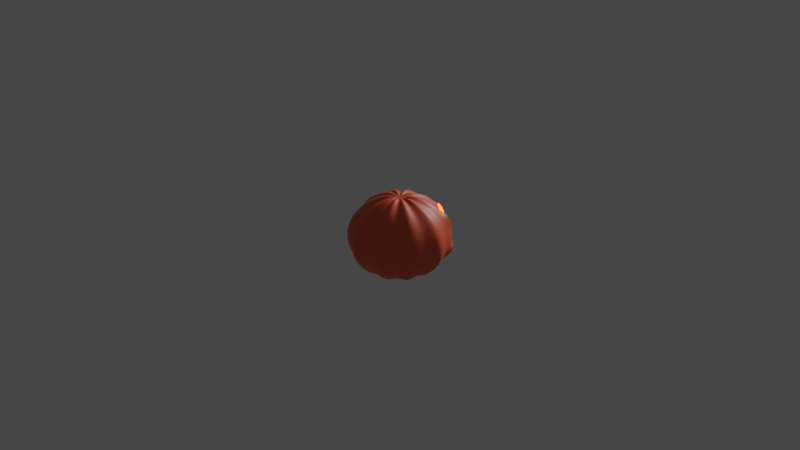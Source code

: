 # Source: CN335_clip4.blend  (saved by Blender 2.91.10; exported with 4.5.12 LTS)
import bpy
from mathutils import Matrix  # noqa: F401  (used for matrix-valued properties, if any)

bpy.ops.wm.read_factory_settings(use_empty=True)
scene = bpy.context.scene
scene.name = 'Scene'

# ---- collections
col_collection = bpy.data.collections.new('Collection'); scene.collection.children.link(col_collection)

# ---- materials (node trees are filled in below, after node groups)
mat_material_001 = bpy.data.materials.new('Material.001')
mat_material_001.use_transparent_shadow = False

# ---- material node trees
mat_material_001.use_nodes = True; mat_material_001.node_tree.nodes.clear()
_N = mat_material_001.node_tree.nodes; _L = mat_material_001.node_tree.links
n0 = _N.new('ShaderNodeBsdfPrincipled'); n0.name = 'Principled BSDF'; n0.location = (10, 300)
n0.distribution = 'GGX'
n0.subsurface_method = 'BURLEY'
n0.inputs[0].default_value = (0.8, 0.1191, 0.04508, 1.0)
n0.inputs[3].default_value = 1.45
n0.inputs[27].default_value = (0.0, 0.0, 0.0, 1.0)
n0.inputs[28].default_value = 1.0
n1 = _N.new('ShaderNodeOutputMaterial'); n1.name = 'Material Output'; n1.location = (300, 300)
_L.new(n0.outputs[0], n1.inputs[0])
n1.is_active_output = True

# ---- world
world_world = bpy.data.worlds.new('World'); scene.world = world_world
world_world.use_nodes = True; world_world.node_tree.nodes.clear()
_N = world_world.node_tree.nodes; _L = world_world.node_tree.links
n0 = _N.new('ShaderNodeOutputWorld'); n0.name = 'World Output'; n0.location = (300, 300)
n1 = _N.new('ShaderNodeBackground'); n1.name = 'Background'; n1.location = (10, 300)
n1.inputs[0].default_value = (0.05088, 0.05088, 0.05088, 1.0)
_L.new(n1.outputs[0], n0.inputs[0])
n0.is_active_output = True
world_world.color = (0.05088, 0.05088, 0.05088)
world_world.use_sun_shadow = False
world_world.sun_shadow_jitter_overblur = 0.0

# ---- lights
light_point = bpy.data.lights.new('Point', 'POINT')
light_point.color = (1.0, 0.2219, 0.03984)
light_point.transmission_factor = 0.0
light_point.energy = 125.0
light_point.shadow_soft_size = 0.25
light_point.shadow_maximum_resolution = 0.006
light_point.use_absolute_resolution = True
light_area = bpy.data.lights.new('Area', 'AREA')
light_area.color = (1.0, 0.9305, 0.9989)
light_area.transmission_factor = 0.0
light_area.energy = 125.7
light_area.shadow_soft_size = 1.0
light_area.shadow_maximum_resolution = 0.006
light_area.use_absolute_resolution = True
light_area.size = 1.0
light_area.size_y = 1.0

# ---- meshes
me_sphere = bpy.data.meshes.new('Sphere')
me_sphere.from_pydata([(-4.907e-09, 0.1713, 0.861), (-4.907e-09, 0.3359, 0.811), (-4.907e-09, 0.4877, 0.7299), (-4.907e-09, 0.811, 0.3359), (-4.907e-09, 0.861, 0.1713), (-4.907e-09, 0.861, -0.1713), (-4.907e-09, 0.4877, -0.7299), (-4.907e-09, 0.1713, -0.861), (-4.907e-09, -3.318e-07, -0.8778), (0.06029, 0.1855, 0.9808), (0.1183, 0.364, 0.9239), (0.1717, 0.5284, 0.8315), (0.2185, 0.6725, 0.7071), (0.2569, 0.7908, 0.5556), (0.2855, 0.8787, 0.3827), (0.3031, 0.9328, 0.1951), (0.309, 0.9511, 7.55e-08), (0.3031, 0.9328, -0.1951), (0.2569, 0.7908, -0.5556), (0.2185, 0.6725, -0.7071), (0.1717, 0.5284, -0.8315), (0.1183, 0.364, -0.9239), (0.06029, 0.1855, -0.9808), (0.1007, 0.1386, 0.861), (0.1975, 0.2718, 0.811), (0.2867, 0.3946, 0.7299), (0.3649, 0.5022, 0.6207), (0.429, 0.5905, 0.4877), (0.5061, 0.6965, 0.1713), (0.516, 0.7102, 5.171e-08), (0.5061, 0.6965, -0.1713), (0.429, 0.5905, -0.4877), (0.3649, 0.5022, -0.6207), (0.2867, 0.3946, -0.7299), (0.1975, 0.2718, -0.811), (0.1007, 0.1386, -0.861), (0.1578, 0.1147, 0.9808), (0.3096, 0.2249, 0.9239), (0.4495, 0.3266, 0.8315), (0.5721, 0.4156, 0.7071), (0.6727, 0.4887, 0.5556), (0.7474, 0.543, 0.3827), (0.7935, 0.5765, 0.1951), (0.809, 0.5878, 7.55e-08), (0.7935, 0.5765, -0.1951), (0.7474, 0.543, -0.3827), (0.6727, 0.4887, -0.5556), (0.5721, 0.4156, -0.7071), (0.4495, 0.3266, -0.8315), (0.3096, 0.2249, -0.9239), (0.1578, 0.1147, -0.9808), (0.1629, 0.05292, 0.861), (0.3195, 0.1038, 0.811), (0.4638, 0.1507, 0.7299), (0.5903, 0.1918, 0.6207), (0.6942, 0.2255, 0.4877), (0.7713, 0.2506, 0.3359), (0.8188, 0.2661, 0.1713), (0.8349, 0.2713, 5.171e-08), (0.8188, 0.2661, -0.1713), (0.7713, 0.2506, -0.3359), (0.6942, 0.2255, -0.4877), (0.5903, 0.1918, -0.6207), (0.4638, 0.1507, -0.7299), (0.3195, 0.1038, -0.811), (0.1629, 0.05292, -0.861), (0.1951, -3.363e-07, 0.9808), (0.3827, -3.512e-07, 0.9239), (0.5556, -3.438e-07, 0.8315), (0.7071, -3.587e-07, 0.7071), (0.8315, -3.14e-07, 0.5556), (0.9239, -4.034e-07, 0.3827), (0.9808, -4.034e-07, 0.1951), (1.0, -3.14e-07, 7.55e-08), (0.9808, -3.736e-07, -0.1951), (0.9239, -3.438e-07, -0.3827), (0.8315, -3.14e-07, -0.5556), (0.7071, -3.587e-07, -0.7071), (0.5556, -3.289e-07, -0.8315), (0.3827, -3.289e-07, -0.9239), (0.1951, -3.326e-07, -0.9808), (0.1629, -0.05292, 0.861), (0.3195, -0.1038, 0.811), (0.4638, -0.1507, 0.7299), (0.5903, -0.1918, 0.6207), (0.6942, -0.2256, 0.4877), (0.7713, -0.2506, 0.3359), (0.8188, -0.2661, 0.1713), (0.8349, -0.2713, 5.171e-08), (0.8188, -0.2661, -0.1713), (0.7713, -0.2506, -0.3359), (0.6942, -0.2256, -0.4877), (0.5903, -0.1918, -0.6207), (0.4638, -0.1507, -0.7299), (0.3195, -0.1038, -0.811), (0.1629, -0.05292, -0.861), (0.1578, -0.1147, 0.9808), (0.3096, -0.2249, 0.9239), (0.4495, -0.3266, 0.8315), (0.5721, -0.4156, 0.7071), (0.6727, -0.4887, 0.5556), (0.7474, -0.543, 0.3827), (0.7935, -0.5765, 0.1951), (0.809, -0.5878, 7.55e-08), (0.7935, -0.5765, -0.1951), (0.7474, -0.543, -0.3827), (0.6727, -0.4887, -0.5556), (0.5721, -0.4156, -0.7071), (0.4495, -0.3266, -0.8315), (0.3096, -0.2249, -0.9239), (0.1578, -0.1147, -0.9808), (0.1007, -0.1386, 0.861), (0.1975, -0.2718, 0.811), (0.2867, -0.3946, 0.7299), (0.3649, -0.5022, 0.6207), (0.429, -0.5905, 0.4877), (0.4767, -0.6561, 0.3359), (0.5061, -0.6965, 0.1713), (0.516, -0.7102, 5.171e-08), (0.5061, -0.6965, -0.1713), (0.4767, -0.6561, -0.3359), (0.429, -0.5905, -0.4877), (0.3649, -0.5022, -0.6207), (0.2867, -0.3946, -0.7299), (0.1975, -0.2718, -0.811), (0.1007, -0.1386, -0.861), (0.06029, -0.1855, 0.9808), (0.1183, -0.364, 0.9239), (0.1717, -0.5284, 0.8315), (0.2185, -0.6725, 0.7071), (0.2569, -0.7908, 0.5556), (0.2855, -0.8787, 0.3827), (0.3031, -0.9328, 0.1951), (0.309, -0.9511, 7.55e-08), (0.3031, -0.9328, -0.1951), (0.2855, -0.8787, -0.3827), (0.2569, -0.7908, -0.5556), (0.2185, -0.6725, -0.7071), (0.1717, -0.5284, -0.8315), (0.1183, -0.364, -0.9239), (0.06029, -0.1855, -0.9808), (-1.789e-08, -0.1713, 0.861), (-5.387e-08, -0.3359, 0.811), (-6.041e-08, -0.4877, 0.7299), (-8.083e-09, -0.6207, 0.6207), (-8.083e-09, -0.7299, 0.4877), (-2.116e-08, -0.811, 0.3359), (-4.733e-08, -0.861, 0.1713), (5.732e-08, -0.8778, 5.171e-08), (-4.733e-08, -0.861, -0.1713), (3.116e-08, -0.811, -0.3359), (-8.083e-09, -0.7299, -0.4877), (-8.083e-09, -0.6207, -0.6207), (-6.041e-08, -0.4877, -0.7299), (-8.083e-09, -0.3359, -0.811), (-1.543e-09, -0.1713, -0.861), (-0.06029, -0.1855, 0.9808), (-0.1183, -0.364, 0.9239), (-0.1717, -0.5284, 0.8315), (-0.2185, -0.6725, 0.7071), (-0.2569, -0.7908, 0.5556), (-0.2855, -0.8787, 0.3827), (-0.3031, -0.9328, 0.1951), (-0.309, -0.9511, 7.55e-08), (-0.3031, -0.9328, -0.1951), (-0.2855, -0.8787, -0.3827), (-0.2569, -0.7908, -0.5556), (-0.2185, -0.6725, -0.7071), (-0.1717, -0.5284, -0.8315), (-0.1183, -0.364, -0.9239), (-0.06029, -0.1855, -0.9808), (-0.1007, -0.1386, 0.861), (-0.1975, -0.2718, 0.811), (-0.2867, -0.3946, 0.7299), (-0.3649, -0.5022, 0.6207), (-0.429, -0.5905, 0.4877), (-0.4767, -0.6561, 0.3359), (-0.5061, -0.6965, 0.1713), (-0.516, -0.7102, 5.171e-08), (-0.5061, -0.6965, -0.1713), (-0.4767, -0.6561, -0.3359), (-0.429, -0.5905, -0.4877), (-0.3649, -0.5022, -0.6207), (-0.2867, -0.3946, -0.7299), (-0.1975, -0.2718, -0.811), (-0.1007, -0.1386, -0.861), (-2.363e-07, -4.999e-07, 0.8778), (-0.1578, -0.1147, 0.9808), (-0.3096, -0.2249, 0.9239), (-0.4495, -0.3266, 0.8315), (-0.5721, -0.4156, 0.7071), (-0.6727, -0.4887, 0.5556), (-0.7474, -0.543, 0.3827), (-0.7935, -0.5765, 0.1951), (-0.809, -0.5878, 7.55e-08), (-0.7935, -0.5765, -0.1951), (-0.7474, -0.543, -0.3827), (-0.6727, -0.4887, -0.5556), (-0.5721, -0.4156, -0.7071), (-0.4495, -0.3266, -0.8315), (-0.3096, -0.2249, -0.9239), (-0.1578, -0.1147, -0.9808), (-0.1629, -0.05292, 0.861), (-0.3195, -0.1038, 0.811), (-0.4638, -0.1507, 0.7299), (-0.5903, -0.1918, 0.6207), (-0.6942, -0.2256, 0.4877), (-0.7713, -0.2506, 0.3359), (-0.8188, -0.2661, 0.1713), (-0.8349, -0.2713, 5.171e-08), (-0.8188, -0.2661, -0.1713), (-0.7713, -0.2506, -0.3359), (-0.6942, -0.2256, -0.4877), (-0.5903, -0.1918, -0.6207), (-0.4638, -0.1507, -0.7299), (-0.3195, -0.1038, -0.811), (-0.1629, -0.05292, -0.861), (-0.1951, -3.14e-07, 0.9808), (-0.3827, -2.693e-07, 0.9239), (-0.5556, -2.991e-07, 0.8315), (-0.7071, -3.438e-07, 0.7071), (-0.8315, -3.438e-07, 0.5556), (-0.9239, -2.842e-07, 0.3827), (-0.9808, -1.948e-07, 0.1951), (-1.0, -3.736e-07, 7.55e-08), (-0.9808, -1.948e-07, -0.1951), (-0.9239, -4.034e-07, -0.3827), (-0.8315, -3.438e-07, -0.5556), (-0.7071, -3.438e-07, -0.7071), (-0.5556, -2.991e-07, -0.8315), (-0.3827, -3.587e-07, -0.9239), (-0.1951, -3.512e-07, -0.9808), (-0.1629, 0.05292, 0.861), (-0.3195, 0.1038, 0.811), (-0.4638, 0.1507, 0.7299), (-0.5903, 0.1918, 0.6207), (-0.6942, 0.2255, 0.4877), (-0.7713, 0.2506, 0.3359), (-0.8188, 0.2661, 0.1713), (-0.8349, 0.2713, 5.171e-08), (-0.8188, 0.2661, -0.1713), (-0.7713, 0.2506, -0.3359), (-0.6942, 0.2255, -0.4877), (-0.5903, 0.1918, -0.6207), (-0.4638, 0.1507, -0.7299), (-0.3195, 0.1038, -0.811), (-0.1629, 0.05292, -0.861), (-0.1578, 0.1147, 0.9808), (-0.3096, 0.2249, 0.9239), (-0.4495, 0.3266, 0.8315), (-0.5721, 0.4156, 0.7071), (-0.6727, 0.4887, 0.5556), (-0.7474, 0.543, 0.3827), (-0.7935, 0.5765, 0.1951), (-0.809, 0.5878, 7.55e-08), (-0.7935, 0.5765, -0.1951), (-0.7474, 0.543, -0.3827), (-0.6727, 0.4887, -0.5556), (-0.5721, 0.4156, -0.7071), (-0.4495, 0.3266, -0.8315), (-0.3096, 0.2249, -0.9239), (-0.1578, 0.1147, -0.9808), (-0.1007, 0.1386, 0.861), (-0.1975, 0.2718, 0.811), (-0.2867, 0.3946, 0.7299), (-0.3649, 0.5022, 0.6207), (-0.429, 0.5905, 0.4877), (-0.5061, 0.6965, 0.1713), (-0.516, 0.7102, 5.171e-08), (-0.5061, 0.6965, -0.1713), (-0.429, 0.5905, -0.4877), (-0.3649, 0.5022, -0.6207), (-0.2867, 0.3946, -0.7299), (-0.1975, 0.2718, -0.811), (-0.1007, 0.1386, -0.861), (-0.06029, 0.1855, 0.9808), (-0.1183, 0.364, 0.9239), (-0.1717, 0.5284, 0.8315), (-0.2185, 0.6725, 0.7071), (-0.2569, 0.7908, 0.5556), (-0.2855, 0.8787, 0.3827), (-0.3031, 0.9328, 0.1951), (-0.309, 0.9511, 7.55e-08), (-0.3031, 0.9328, -0.1951), (-0.2569, 0.7908, -0.5556), (-0.2185, 0.6725, -0.7071), (-0.1717, 0.5284, -0.8315), (-0.1183, 0.364, -0.9239), (-0.06029, 0.1855, -0.9808), (-3.424e-08, 0.6207, 0.6207), (-2.116e-08, 0.7299, 0.4877), (-4.733e-08, 0.8778, 5.171e-08), (-2.116e-08, 0.7299, -0.4877), (-3.424e-08, 0.6207, -0.6207), (-2.116e-08, 0.3359, -0.811)], [], [(293, 292, 18, 19), (290, 289, 12, 13), (6, 293, 19, 20), (3, 290, 13, 14), (294, 6, 20, 21), (4, 3, 14, 15), (7, 294, 21, 22), (291, 4, 15, 16), (0, 186, 9), (8, 7, 22), (5, 291, 16, 17), (1, 0, 9, 10), (2, 1, 10, 11), (289, 2, 11, 12), (12, 11, 25, 26), (19, 18, 31, 32), (13, 12, 26, 27), (20, 19, 32, 33), (21, 20, 33, 34), (22, 21, 34, 35), (16, 15, 28, 29), (9, 186, 23), (8, 22, 35), (17, 16, 29, 30), (10, 9, 23, 24), (11, 10, 24, 25), (35, 34, 49, 50), (29, 28, 42, 43), (23, 186, 36), (8, 35, 50), (30, 29, 43, 44), (24, 23, 36, 37), (25, 24, 37, 38), (26, 25, 38, 39), (32, 31, 46, 47), (27, 26, 39, 40), (33, 32, 47, 48), (34, 33, 48, 49), (39, 38, 53, 54), (47, 46, 61, 62), (40, 39, 54, 55), (48, 47, 62, 63), (41, 40, 55, 56), (49, 48, 63, 64), (42, 41, 56, 57), (50, 49, 64, 65), (43, 42, 57, 58), (36, 186, 51), (8, 50, 65), (44, 43, 58, 59), (37, 36, 51, 52), (45, 44, 59, 60), (38, 37, 52, 53), (46, 45, 60, 61), (58, 57, 72, 73), (51, 186, 66), (8, 65, 80), (59, 58, 73, 74), (52, 51, 66, 67), (60, 59, 74, 75), (53, 52, 67, 68), (61, 60, 75, 76), (54, 53, 68, 69), (62, 61, 76, 77), (55, 54, 69, 70), (63, 62, 77, 78), (56, 55, 70, 71), (64, 63, 78, 79), (57, 56, 71, 72), (65, 64, 79, 80), (77, 76, 91, 92), (70, 69, 84, 85), (78, 77, 92, 93), (71, 70, 85, 86), (79, 78, 93, 94), (72, 71, 86, 87), (80, 79, 94, 95), (73, 72, 87, 88), (66, 186, 81), (8, 80, 95), (74, 73, 88, 89), (67, 66, 81, 82), (75, 74, 89, 90), (68, 67, 82, 83), (76, 75, 90, 91), (69, 68, 83, 84), (81, 186, 96), (8, 95, 110), (89, 88, 103, 104), (82, 81, 96, 97), (90, 89, 104, 105), (83, 82, 97, 98), (91, 90, 105, 106), (84, 83, 98, 99), (92, 91, 106, 107), (85, 84, 99, 100), (93, 92, 107, 108), (86, 85, 100, 101), (94, 93, 108, 109), (87, 86, 101, 102), (95, 94, 109, 110), (88, 87, 102, 103), (100, 99, 114, 115), (108, 107, 122, 123), (101, 100, 115, 116), (109, 108, 123, 124), (102, 101, 116, 117), (110, 109, 124, 125), (103, 102, 117, 118), (96, 186, 111), (8, 110, 125), (104, 103, 118, 119), (97, 96, 111, 112), (105, 104, 119, 120), (98, 97, 112, 113), (106, 105, 120, 121), (99, 98, 113, 114), (107, 106, 121, 122), (119, 118, 133, 134), (112, 111, 126, 127), (120, 119, 134, 135), (113, 112, 127, 128), (121, 120, 135, 136), (114, 113, 128, 129), (122, 121, 136, 137), (115, 114, 129, 130), (123, 122, 137, 138), (116, 115, 130, 131), (124, 123, 138, 139), (117, 116, 131, 132), (125, 124, 139, 140), (118, 117, 132, 133), (111, 186, 126), (8, 125, 140), (138, 137, 152, 153), (131, 130, 145, 146), (139, 138, 153, 154), (132, 131, 146, 147), (140, 139, 154, 155), (133, 132, 147, 148), (126, 186, 141), (8, 140, 155), (134, 133, 148, 149), (127, 126, 141, 142), (135, 134, 149, 150), (128, 127, 142, 143), (136, 135, 150, 151), (129, 128, 143, 144), (137, 136, 151, 152), (130, 129, 144, 145), (150, 149, 164, 165), (143, 142, 157, 158), (151, 150, 165, 166), (144, 143, 158, 159), (152, 151, 166, 167), (145, 144, 159, 160), (153, 152, 167, 168), (146, 145, 160, 161), (154, 153, 168, 169), (147, 146, 161, 162), (155, 154, 169, 170), (148, 147, 162, 163), (141, 186, 156), (8, 155, 170), (149, 148, 163, 164), (142, 141, 156, 157), (169, 168, 183, 184), (162, 161, 176, 177), (170, 169, 184, 185), (163, 162, 177, 178), (156, 186, 171), (8, 170, 185), (164, 163, 178, 179), (157, 156, 171, 172), (165, 164, 179, 180), (158, 157, 172, 173), (166, 165, 180, 181), (159, 158, 173, 174), (167, 166, 181, 182), (160, 159, 174, 175), (168, 167, 182, 183), (161, 160, 175, 176), (173, 172, 188, 189), (181, 180, 196, 197), (174, 173, 189, 190), (182, 181, 197, 198), (175, 174, 190, 191), (183, 182, 198, 199), (176, 175, 191, 192), (184, 183, 199, 200), (177, 176, 192, 193), (185, 184, 200, 201), (178, 177, 193, 194), (171, 186, 187), (8, 185, 201), (179, 178, 194, 195), (172, 171, 187, 188), (180, 179, 195, 196), (193, 192, 207, 208), (201, 200, 215, 216), (194, 193, 208, 209), (187, 186, 202), (8, 201, 216), (195, 194, 209, 210), (188, 187, 202, 203), (196, 195, 210, 211), (189, 188, 203, 204), (197, 196, 211, 212), (190, 189, 204, 205), (198, 197, 212, 213), (191, 190, 205, 206), (199, 198, 213, 214), (192, 191, 206, 207), (200, 199, 214, 215), (212, 211, 226, 227), (205, 204, 219, 220), (213, 212, 227, 228), (206, 205, 220, 221), (214, 213, 228, 229), (207, 206, 221, 222), (215, 214, 229, 230), (208, 207, 222, 223), (216, 215, 230, 231), (209, 208, 223, 224), (202, 186, 217), (8, 216, 231), (210, 209, 224, 225), (203, 202, 217, 218), (211, 210, 225, 226), (204, 203, 218, 219), (231, 230, 245, 246), (224, 223, 238, 239), (217, 186, 232), (8, 231, 246), (225, 224, 239, 240), (218, 217, 232, 233), (226, 225, 240, 241), (219, 218, 233, 234), (227, 226, 241, 242), (220, 219, 234, 235), (228, 227, 242, 243), (221, 220, 235, 236), (229, 228, 243, 244), (222, 221, 236, 237), (230, 229, 244, 245), (223, 222, 237, 238), (235, 234, 249, 250), (243, 242, 257, 258), (236, 235, 250, 251), (244, 243, 258, 259), (237, 236, 251, 252), (245, 244, 259, 260), (238, 237, 252, 253), (246, 245, 260, 261), (239, 238, 253, 254), (232, 186, 247), (8, 246, 261), (240, 239, 254, 255), (233, 232, 247, 248), (241, 240, 255, 256), (234, 233, 248, 249), (242, 241, 256, 257), (254, 253, 267, 268), (247, 186, 262), (8, 261, 274), (255, 254, 268, 269), (248, 247, 262, 263), (249, 248, 263, 264), (250, 249, 264, 265), (258, 257, 270, 271), (251, 250, 265, 266), (259, 258, 271, 272), (260, 259, 272, 273), (261, 260, 273, 274), (271, 270, 284, 285), (266, 265, 278, 279), (272, 271, 285, 286), (273, 272, 286, 287), (274, 273, 287, 288), (268, 267, 281, 282), (262, 186, 275), (8, 274, 288), (269, 268, 282, 283), (263, 262, 275, 276), (264, 263, 276, 277), (265, 264, 277, 278), (8, 288, 7), (283, 282, 291, 5), (276, 275, 0, 1), (277, 276, 1, 2), (278, 277, 2, 289), (285, 284, 292, 293), (279, 278, 289, 290), (286, 285, 293, 6), (280, 279, 290, 3), (287, 286, 6, 294), (281, 280, 3, 4), (288, 287, 294, 7), (282, 281, 4, 291), (275, 186, 0)])
_uv = me_sphere.uv_layers.new(name='UVMap')
_uv.uv.foreach_set('vector', [0.75, 0.25, 0.75, 0.3125, 0.7, 0.3125, 0.7, 0.25, 0.75, 0.6875, 0.75, 0.75, 0.7, 0.75, 0.7, 0.6875, 0.75, 0.1875, 0.75, 0.25, 0.7, 0.25, 0.7, 0.1875, 0.75, 0.625, 0.75, 0.6875, 0.7, 0.6875, 0.7, 0.625, 0.75, 0.125, 0.75, 0.1875, 0.7, 0.1875, 0.7, 0.125, 0.75, 0.5625, 0.75, 0.625, 0.7, 0.625, 0.7, 0.5625, 0.75, 0.0625, 0.75, 0.125, 0.7, 0.125, 0.7, 0.0625, 0.75, 0.5, 0.75, 0.5625, 0.7, 0.5625, 0.7, 0.5, 0.75, 0.9375, 0.725, 1.0, 0.7, 0.9375, 0.725, 0.0, 0.75, 0.0625, 0.7, 0.0625, 0.75, 0.4375, 0.75, 0.5, 0.7, 0.5, 0.7, 0.4375, 0.75, 0.875, 0.75, 0.9375, 0.7, 0.9375, 0.7, 0.875, 0.75, 0.8125, 0.75, 0.875, 0.7, 0.875, 0.7, 0.8125, 0.75, 0.75, 0.75, 0.8125, 0.7, 0.8125, 0.7, 0.75, 0.7, 0.75, 0.7, 0.8125, 0.65, 0.8125, 0.65, 0.75, 0.7, 0.25, 0.7, 0.3125, 0.65, 0.3125, 0.65, 0.25, 0.7, 0.6875, 0.7, 0.75, 0.65, 0.75, 0.65, 0.6875, 0.7, 0.1875, 0.7, 0.25, 0.65, 0.25, 0.65, 0.1875, 0.7, 0.125, 0.7, 0.1875, 0.65, 0.1875, 0.65, 0.125, 0.7, 0.0625, 0.7, 0.125, 0.65, 0.125, 0.65, 0.0625, 0.7, 0.5, 0.7, 0.5625, 0.65, 0.5625, 0.65, 0.5, 0.7, 0.9375, 0.675, 1.0, 0.65, 0.9375, 0.675, 0.0, 0.7, 0.0625, 0.65, 0.0625, 0.7, 0.4375, 0.7, 0.5, 0.65, 0.5, 0.65, 0.4375, 0.7, 0.875, 0.7, 0.9375, 0.65, 0.9375, 0.65, 0.875, 0.7, 0.8125, 0.7, 0.875, 0.65, 0.875, 0.65, 0.8125, 0.65, 0.0625, 0.65, 0.125, 0.6, 0.125, 0.6, 0.0625, 0.65, 0.5, 0.65, 0.5625, 0.6, 0.5625, 0.6, 0.5, 0.65, 0.9375, 0.625, 1.0, 0.6, 0.9375, 0.625, 0.0, 0.65, 0.0625, 0.6, 0.0625, 0.65, 0.4375, 0.65, 0.5, 0.6, 0.5, 0.6, 0.4375, 0.65, 0.875, 0.65, 0.9375, 0.6, 0.9375, 0.6, 0.875, 0.65, 0.8125, 0.65, 0.875, 0.6, 0.875, 0.6, 0.8125, 0.65, 0.75, 0.65, 0.8125, 0.6, 0.8125, 0.6, 0.75, 0.65, 0.25, 0.65, 0.3125, 0.6, 0.3125, 0.6, 0.25, 0.65, 0.6875, 0.65, 0.75, 0.6, 0.75, 0.6, 0.6875, 0.65, 0.1875, 0.65, 0.25, 0.6, 0.25, 0.6, 0.1875, 0.65, 0.125, 0.65, 0.1875, 0.6, 0.1875, 0.6, 0.125, 0.6, 0.75, 0.6, 0.8125, 0.55, 0.8125, 0.55, 0.75, 0.6, 0.25, 0.6, 0.3125, 0.55, 0.3125, 0.55, 0.25, 0.6, 0.6875, 0.6, 0.75, 0.55, 0.75, 0.55, 0.6875, 0.6, 0.1875, 0.6, 0.25, 0.55, 0.25, 0.55, 0.1875, 0.6, 0.625, 0.6, 0.6875, 0.55, 0.6875, 0.55, 0.625, 0.6, 0.125, 0.6, 0.1875, 0.55, 0.1875, 0.55, 0.125, 0.6, 0.5625, 0.6, 0.625, 0.55, 0.625, 0.55, 0.5625, 0.6, 0.0625, 0.6, 0.125, 0.55, 0.125, 0.55, 0.0625, 0.6, 0.5, 0.6, 0.5625, 0.55, 0.5625, 0.55, 0.5, 0.6, 0.9375, 0.575, 1.0, 0.55, 0.9375, 0.575, 0.0, 0.6, 0.0625, 0.55, 0.0625, 0.6, 0.4375, 0.6, 0.5, 0.55, 0.5, 0.55, 0.4375, 0.6, 0.875, 0.6, 0.9375, 0.55, 0.9375, 0.55, 0.875, 0.6, 0.375, 0.6, 0.4375, 0.55, 0.4375, 0.55, 0.375, 0.6, 0.8125, 0.6, 0.875, 0.55, 0.875, 0.55, 0.8125, 0.6, 0.3125, 0.6, 0.375, 0.55, 0.375, 0.55, 0.3125, 0.55, 0.5, 0.55, 0.5625, 0.5, 0.5625, 0.5, 0.5, 0.55, 0.9375, 0.525, 1.0, 0.5, 0.9375, 0.525, 0.0, 0.55, 0.0625, 0.5, 0.0625, 0.55, 0.4375, 0.55, 0.5, 0.5, 0.5, 0.5, 0.4375, 0.55, 0.875, 0.55, 0.9375, 0.5, 0.9375, 0.5, 0.875, 0.55, 0.375, 0.55, 0.4375, 0.5, 0.4375, 0.5, 0.375, 0.55, 0.8125, 0.55, 0.875, 0.5, 0.875, 0.5, 0.8125, 0.55, 0.3125, 0.55, 0.375, 0.5, 0.375, 0.5, 0.3125, 0.55, 0.75, 0.55, 0.8125, 0.5, 0.8125, 0.5, 0.75, 0.55, 0.25, 0.55, 0.3125, 0.5, 0.3125, 0.5, 0.25, 0.55, 0.6875, 0.55, 0.75, 0.5, 0.75, 0.5, 0.6875, 0.55, 0.1875, 0.55, 0.25, 0.5, 0.25, 0.5, 0.1875, 0.55, 0.625, 0.55, 0.6875, 0.5, 0.6875, 0.5, 0.625, 0.55, 0.125, 0.55, 0.1875, 0.5, 0.1875, 0.5, 0.125, 0.55, 0.5625, 0.55, 0.625, 0.5, 0.625, 0.5, 0.5625, 0.55, 0.0625, 0.55, 0.125, 0.5, 0.125, 0.5, 0.0625, 0.5, 0.25, 0.5, 0.3125, 0.45, 0.3125, 0.45, 0.25, 0.5, 0.6875, 0.5, 0.75, 0.45, 0.75, 0.45, 0.6875, 0.5, 0.1875, 0.5, 0.25, 0.45, 0.25, 0.45, 0.1875, 0.5, 0.625, 0.5, 0.6875, 0.45, 0.6875, 0.45, 0.625, 0.5, 0.125, 0.5, 0.1875, 0.45, 0.1875, 0.45, 0.125, 0.5, 0.5625, 0.5, 0.625, 0.45, 0.625, 0.45, 0.5625, 0.5, 0.0625, 0.5, 0.125, 0.45, 0.125, 0.45, 0.0625, 0.5, 0.5, 0.5, 0.5625, 0.45, 0.5625, 0.45, 0.5, 0.5, 0.9375, 0.475, 1.0, 0.45, 0.9375, 0.475, 0.0, 0.5, 0.0625, 0.45, 0.0625, 0.5, 0.4375, 0.5, 0.5, 0.45, 0.5, 0.45, 0.4375, 0.5, 0.875, 0.5, 0.9375, 0.45, 0.9375, 0.45, 0.875, 0.5, 0.375, 0.5, 0.4375, 0.45, 0.4375, 0.45, 0.375, 0.5, 0.8125, 0.5, 0.875, 0.45, 0.875, 0.45, 0.8125, 0.5, 0.3125, 0.5, 0.375, 0.45, 0.375, 0.45, 0.3125, 0.5, 0.75, 0.5, 0.8125, 0.45, 0.8125, 0.45, 0.75, 0.45, 0.9375, 0.425, 1.0, 0.4, 0.9375, 0.425, 0.0, 0.45, 0.0625, 0.4, 0.0625, 0.45, 0.4375, 0.45, 0.5, 0.4, 0.5, 0.4, 0.4375, 0.45, 0.875, 0.45, 0.9375, 0.4, 0.9375, 0.4, 0.875, 0.45, 0.375, 0.45, 0.4375, 0.4, 0.4375, 0.4, 0.375, 0.45, 0.8125, 0.45, 0.875, 0.4, 0.875, 0.4, 0.8125, 0.45, 0.3125, 0.45, 0.375, 0.4, 0.375, 0.4, 0.3125, 0.45, 0.75, 0.45, 0.8125, 0.4, 0.8125, 0.4, 0.75, 0.45, 0.25, 0.45, 0.3125, 0.4, 0.3125, 0.4, 0.25, 0.45, 0.6875, 0.45, 0.75, 0.4, 0.75, 0.4, 0.6875, 0.45, 0.1875, 0.45, 0.25, 0.4, 0.25, 0.4, 0.1875, 0.45, 0.625, 0.45, 0.6875, 0.4, 0.6875, 0.4, 0.625, 0.45, 0.125, 0.45, 0.1875, 0.4, 0.1875, 0.4, 0.125, 0.45, 0.5625, 0.45, 0.625, 0.4, 0.625, 0.4, 0.5625, 0.45, 0.0625, 0.45, 0.125, 0.4, 0.125, 0.4, 0.0625, 0.45, 0.5, 0.45, 0.5625, 0.4, 0.5625, 0.4, 0.5, 0.4, 0.6875, 0.4, 0.75, 0.35, 0.75, 0.35, 0.6875, 0.4, 0.1875, 0.4, 0.25, 0.35, 0.25, 0.35, 0.1875, 0.4, 0.625, 0.4, 0.6875, 0.35, 0.6875, 0.35, 0.625, 0.4, 0.125, 0.4, 0.1875, 0.35, 0.1875, 0.35, 0.125, 0.4, 0.5625, 0.4, 0.625, 0.35, 0.625, 0.35, 0.5625, 0.4, 0.0625, 0.4, 0.125, 0.35, 0.125, 0.35, 0.0625, 0.4, 0.5, 0.4, 0.5625, 0.35, 0.5625, 0.35, 0.5, 0.4, 0.9375, 0.375, 1.0, 0.35, 0.9375, 0.375, 0.0, 0.4, 0.0625, 0.35, 0.0625, 0.4, 0.4375, 0.4, 0.5, 0.35, 0.5, 0.35, 0.4375, 0.4, 0.875, 0.4, 0.9375, 0.35, 0.9375, 0.35, 0.875, 0.4, 0.375, 0.4, 0.4375, 0.35, 0.4375, 0.35, 0.375, 0.4, 0.8125, 0.4, 0.875, 0.35, 0.875, 0.35, 0.8125, 0.4, 0.3125, 0.4, 0.375, 0.35, 0.375, 0.35, 0.3125, 0.4, 0.75, 0.4, 0.8125, 0.35, 0.8125, 0.35, 0.75, 0.4, 0.25, 0.4, 0.3125, 0.35, 0.3125, 0.35, 0.25, 0.35, 0.4375, 0.35, 0.5, 0.3, 0.5, 0.3, 0.4375, 0.35, 0.875, 0.35, 0.9375, 0.3, 0.9375, 0.3, 0.875, 0.35, 0.375, 0.35, 0.4375, 0.3, 0.4375, 0.3, 0.375, 0.35, 0.8125, 0.35, 0.875, 0.3, 0.875, 0.3, 0.8125, 0.35, 0.3125, 0.35, 0.375, 0.3, 0.375, 0.3, 0.3125, 0.35, 0.75, 0.35, 0.8125, 0.3, 0.8125, 0.3, 0.75, 0.35, 0.25, 0.35, 0.3125, 0.3, 0.3125, 0.3, 0.25, 0.35, 0.6875, 0.35, 0.75, 0.3, 0.75, 0.3, 0.6875, 0.35, 0.1875, 0.35, 0.25, 0.3, 0.25, 0.3, 0.1875, 0.35, 0.625, 0.35, 0.6875, 0.3, 0.6875, 0.3, 0.625, 0.35, 0.125, 0.35, 0.1875, 0.3, 0.1875, 0.3, 0.125, 0.35, 0.5625, 0.35, 0.625, 0.3, 0.625, 0.3, 0.5625, 0.35, 0.0625, 0.35, 0.125, 0.3, 0.125, 0.3, 0.0625, 0.35, 0.5, 0.35, 0.5625, 0.3, 0.5625, 0.3, 0.5, 0.35, 0.9375, 0.325, 1.0, 0.3, 0.9375, 0.325, 0.0, 0.35, 0.0625, 0.3, 0.0625, 0.3, 0.1875, 0.3, 0.25, 0.25, 0.25, 0.25, 0.1875, 0.3, 0.625, 0.3, 0.6875, 0.25, 0.6875, 0.25, 0.625, 0.3, 0.125, 0.3, 0.1875, 0.25, 0.1875, 0.25, 0.125, 0.3, 0.5625, 0.3, 0.625, 0.25, 0.625, 0.25, 0.5625, 0.3, 0.0625, 0.3, 0.125, 0.25, 0.125, 0.25, 0.0625, 0.3, 0.5, 0.3, 0.5625, 0.25, 0.5625, 0.25, 0.5, 0.3, 0.9375, 0.275, 1.0, 0.25, 0.9375, 0.275, 0.0, 0.3, 0.0625, 0.25, 0.0625, 0.3, 0.4375, 0.3, 0.5, 0.25, 0.5, 0.25, 0.4375, 0.3, 0.875, 0.3, 0.9375, 0.25, 0.9375, 0.25, 0.875, 0.3, 0.375, 0.3, 0.4375, 0.25, 0.4375, 0.25, 0.375, 0.3, 0.8125, 0.3, 0.875, 0.25, 0.875, 0.25, 0.8125, 0.3, 0.3125, 0.3, 0.375, 0.25, 0.375, 0.25, 0.3125, 0.3, 0.75, 0.3, 0.8125, 0.25, 0.8125, 0.25, 0.75, 0.3, 0.25, 0.3, 0.3125, 0.25, 0.3125, 0.25, 0.25, 0.3, 0.6875, 0.3, 0.75, 0.25, 0.75, 0.25, 0.6875, 0.25, 0.375, 0.25, 0.4375, 0.2, 0.4375, 0.2, 0.375, 0.25, 0.8125, 0.25, 0.875, 0.2, 0.875, 0.2, 0.8125, 0.25, 0.3125, 0.25, 0.375, 0.2, 0.375, 0.2, 0.3125, 0.25, 0.75, 0.25, 0.8125, 0.2, 0.8125, 0.2, 0.75, 0.25, 0.25, 0.25, 0.3125, 0.2, 0.3125, 0.2, 0.25, 0.25, 0.6875, 0.25, 0.75, 0.2, 0.75, 0.2, 0.6875, 0.25, 0.1875, 0.25, 0.25, 0.2, 0.25, 0.2, 0.1875, 0.25, 0.625, 0.25, 0.6875, 0.2, 0.6875, 0.2, 0.625, 0.25, 0.125, 0.25, 0.1875, 0.2, 0.1875, 0.2, 0.125, 0.25, 0.5625, 0.25, 0.625, 0.2, 0.625, 0.2, 0.5625, 0.25, 0.0625, 0.25, 0.125, 0.2, 0.125, 0.2, 0.0625, 0.25, 0.5, 0.25, 0.5625, 0.2, 0.5625, 0.2, 0.5, 0.25, 0.9375, 0.225, 1.0, 0.2, 0.9375, 0.225, 0.0, 0.25, 0.0625, 0.2, 0.0625, 0.25, 0.4375, 0.25, 0.5, 0.2, 0.5, 0.2, 0.4375, 0.25, 0.875, 0.25, 0.9375, 0.2, 0.9375, 0.2, 0.875, 0.2, 0.125, 0.2, 0.1875, 0.15, 0.1875, 0.15, 0.125, 0.2, 0.5625, 0.2, 0.625, 0.15, 0.625, 0.15, 0.5625, 0.2, 0.0625, 0.2, 0.125, 0.15, 0.125, 0.15, 0.0625, 0.2, 0.5, 0.2, 0.5625, 0.15, 0.5625, 0.15, 0.5, 0.2, 0.9375, 0.175, 1.0, 0.15, 0.9375, 0.175, 0.0, 0.2, 0.0625, 0.15, 0.0625, 0.2, 0.4375, 0.2, 0.5, 0.15, 0.5, 0.15, 0.4375, 0.2, 0.875, 0.2, 0.9375, 0.15, 0.9375, 0.15, 0.875, 0.2, 0.375, 0.2, 0.4375, 0.15, 0.4375, 0.15, 0.375, 0.2, 0.8125, 0.2, 0.875, 0.15, 0.875, 0.15, 0.8125, 0.2, 0.3125, 0.2, 0.375, 0.15, 0.375, 0.15, 0.3125, 0.2, 0.75, 0.2, 0.8125, 0.15, 0.8125, 0.15, 0.75, 0.2, 0.25, 0.2, 0.3125, 0.15, 0.3125, 0.15, 0.25, 0.2, 0.6875, 0.2, 0.75, 0.15, 0.75, 0.15, 0.6875, 0.2, 0.1875, 0.2, 0.25, 0.15, 0.25, 0.15, 0.1875, 0.2, 0.625, 0.2, 0.6875, 0.15, 0.6875, 0.15, 0.625, 0.15, 0.8125, 0.15, 0.875, 0.1, 0.875, 0.1, 0.8125, 0.15, 0.3125, 0.15, 0.375, 0.1, 0.375, 0.1, 0.3125, 0.15, 0.75, 0.15, 0.8125, 0.1, 0.8125, 0.1, 0.75, 0.15, 0.25, 0.15, 0.3125, 0.1, 0.3125, 0.1, 0.25, 0.15, 0.6875, 0.15, 0.75, 0.1, 0.75, 0.1, 0.6875, 0.15, 0.1875, 0.15, 0.25, 0.1, 0.25, 0.1, 0.1875, 0.15, 0.625, 0.15, 0.6875, 0.1, 0.6875, 0.1, 0.625, 0.15, 0.125, 0.15, 0.1875, 0.1, 0.1875, 0.1, 0.125, 0.15, 0.5625, 0.15, 0.625, 0.1, 0.625, 0.1, 0.5625, 0.15, 0.0625, 0.15, 0.125, 0.1, 0.125, 0.1, 0.0625, 0.15, 0.5, 0.15, 0.5625, 0.1, 0.5625, 0.1, 0.5, 0.15, 0.9375, 0.125, 1.0, 0.1, 0.9375, 0.125, 0.0, 0.15, 0.0625, 0.1, 0.0625, 0.15, 0.4375, 0.15, 0.5, 0.1, 0.5, 0.1, 0.4375, 0.15, 0.875, 0.15, 0.9375, 0.1, 0.9375, 0.1, 0.875, 0.15, 0.375, 0.15, 0.4375, 0.1, 0.4375, 0.1, 0.375, 0.1, 0.5625, 0.1, 0.625, 0.05, 0.625, 0.05, 0.5625, 0.1, 0.0625, 0.1, 0.125, 0.05, 0.125, 0.05, 0.0625, 0.1, 0.5, 0.1, 0.5625, 0.05, 0.5625, 0.05, 0.5, 0.1, 0.9375, 0.075, 1.0, 0.05, 0.9375, 0.075, 0.0, 0.1, 0.0625, 0.05, 0.0625, 0.1, 0.4375, 0.1, 0.5, 0.05, 0.5, 0.05, 0.4375, 0.1, 0.875, 0.1, 0.9375, 0.05, 0.9375, 0.05, 0.875, 0.1, 0.375, 0.1, 0.4375, 0.05, 0.4375, 0.05, 0.375, 0.1, 0.8125, 0.1, 0.875, 0.05, 0.875, 0.05, 0.8125, 0.1, 0.3125, 0.1, 0.375, 0.05, 0.375, 0.05, 0.3125, 0.1, 0.75, 0.1, 0.8125, 0.05, 0.8125, 0.05, 0.75, 0.1, 0.25, 0.1, 0.3125, 0.05, 0.3125, 0.05, 0.25, 0.1, 0.6875, 0.1, 0.75, 0.05, 0.75, 0.05, 0.6875, 0.1, 0.1875, 0.1, 0.25, 0.05, 0.25, 0.05, 0.1875, 0.1, 0.625, 0.1, 0.6875, 0.05, 0.6875, 0.05, 0.625, 0.1, 0.125, 0.1, 0.1875, 0.05, 0.1875, 0.05, 0.125, 0.05, 0.3125, 0.05, 0.375, 5.96e-08, 0.375, 5.96e-08, 0.3125, 0.05, 0.75, 0.05, 0.8125, 8.941e-08, 0.8125, 5.96e-08, 0.75, 0.05, 0.25, 0.05, 0.3125, 5.96e-08, 0.3125, 5.96e-08, 0.25, 0.05, 0.6875, 0.05, 0.75, 5.96e-08, 0.75, 5.96e-08, 0.6875, 0.05, 0.1875, 0.05, 0.25, 5.96e-08, 0.25, 8.941e-08, 0.1875, 0.05, 0.625, 0.05, 0.6875, 5.96e-08, 0.6875, 5.96e-08, 0.625, 0.05, 0.125, 0.05, 0.1875, 8.941e-08, 0.1875, 1.192e-07, 0.125, 0.05, 0.5625, 0.05, 0.625, 5.96e-08, 0.625, 0.0, 0.5625, 0.05, 0.0625, 0.05, 0.125, 1.192e-07, 0.125, 2.682e-07, 0.0625, 0.05, 0.5, 0.05, 0.5625, 0.0, 0.5625, 5.96e-08, 0.5, 0.05, 0.9375, 0.025, 1.0, 2.384e-07, 0.9375, 0.025, 0.0, 0.05, 0.0625, 2.682e-07, 0.0625, 0.05, 0.4375, 0.05, 0.5, 5.96e-08, 0.5, 0.0, 0.4375, 0.05, 0.875, 0.05, 0.9375, 2.384e-07, 0.9375, 8.941e-08, 0.875, 0.05, 0.375, 0.05, 0.4375, 0.0, 0.4375, 5.96e-08, 0.375, 0.05, 0.8125, 0.05, 0.875, 8.941e-08, 0.875, 8.941e-08, 0.8125, 1.0, 0.0625, 1.0, 0.125, 0.95, 0.125, 0.95, 0.0625, 1.0, 0.5, 1.0, 0.5625, 0.95, 0.5625, 0.95, 0.5, 1.0, 0.9375, 0.975, 1.0, 0.95, 0.9375, 0.975, 0.0, 1.0, 0.0625, 0.95, 0.0625, 1.0, 0.4375, 1.0, 0.5, 0.95, 0.5, 0.95, 0.4375, 1.0, 0.875, 1.0, 0.9375, 0.95, 0.9375, 0.95, 0.875, 1.0, 0.375, 1.0, 0.4375, 0.95, 0.4375, 0.95, 0.375, 1.0, 0.8125, 1.0, 0.875, 0.95, 0.875, 0.95, 0.8125, 1.0, 0.3125, 1.0, 0.375, 0.95, 0.375, 0.95, 0.3125, 1.0, 0.75, 1.0, 0.8125, 0.95, 0.8125, 0.95, 0.75, 1.0, 0.25, 1.0, 0.3125, 0.95, 0.3125, 0.95, 0.25, 1.0, 0.6875, 1.0, 0.75, 0.95, 0.75, 0.95, 0.6875, 1.0, 0.1875, 1.0, 0.25, 0.95, 0.25, 0.95, 0.1875, 1.0, 0.625, 1.0, 0.6875, 0.95, 0.6875, 0.95, 0.625, 1.0, 0.125, 1.0, 0.1875, 0.95, 0.1875, 0.95, 0.125, 1.0, 0.5625, 1.0, 0.625, 0.95, 0.625, 0.95, 0.5625, 0.95, 0.75, 0.95, 0.8125, 0.9, 0.8125, 0.9, 0.75, 0.95, 0.25, 0.95, 0.3125, 0.9, 0.3125, 0.9, 0.25, 0.95, 0.6875, 0.95, 0.75, 0.9, 0.75, 0.9, 0.6875, 0.95, 0.1875, 0.95, 0.25, 0.9, 0.25, 0.9, 0.1875, 0.95, 0.625, 0.95, 0.6875, 0.9, 0.6875, 0.9, 0.625, 0.95, 0.125, 0.95, 0.1875, 0.9, 0.1875, 0.9, 0.125, 0.95, 0.5625, 0.95, 0.625, 0.9, 0.625, 0.9, 0.5625, 0.95, 0.0625, 0.95, 0.125, 0.9, 0.125, 0.9, 0.0625, 0.95, 0.5, 0.95, 0.5625, 0.9, 0.5625, 0.9, 0.5, 0.95, 0.9375, 0.925, 1.0, 0.9, 0.9375, 0.925, 0.0, 0.95, 0.0625, 0.9, 0.0625, 0.95, 0.4375, 0.95, 0.5, 0.9, 0.5, 0.9, 0.4375, 0.95, 0.875, 0.95, 0.9375, 0.9, 0.9375, 0.9, 0.875, 0.95, 0.375, 0.95, 0.4375, 0.9, 0.4375, 0.9, 0.375, 0.95, 0.8125, 0.95, 0.875, 0.9, 0.875, 0.9, 0.8125, 0.95, 0.3125, 0.95, 0.375, 0.9, 0.375, 0.9, 0.3125, 0.9, 0.5, 0.9, 0.5625, 0.85, 0.5625, 0.85, 0.5, 0.9, 0.9375, 0.875, 1.0, 0.85, 0.9375, 0.875, 0.0, 0.9, 0.0625, 0.85, 0.0625, 0.9, 0.4375, 0.9, 0.5, 0.85, 0.5, 0.85, 0.4375, 0.9, 0.875, 0.9, 0.9375, 0.85, 0.9375, 0.85, 0.875, 0.9, 0.8125, 0.9, 0.875, 0.85, 0.875, 0.85, 0.8125, 0.9, 0.75, 0.9, 0.8125, 0.85, 0.8125, 0.85, 0.75, 0.9, 0.25, 0.9, 0.3125, 0.85, 0.3125, 0.85, 0.25, 0.9, 0.6875, 0.9, 0.75, 0.85, 0.75, 0.85, 0.6875, 0.9, 0.1875, 0.9, 0.25, 0.85, 0.25, 0.85, 0.1875, 0.9, 0.125, 0.9, 0.1875, 0.85, 0.1875, 0.85, 0.125, 0.9, 0.0625, 0.9, 0.125, 0.85, 0.125, 0.85, 0.0625, 0.85, 0.25, 0.85, 0.3125, 0.8, 0.3125, 0.8, 0.25, 0.85, 0.6875, 0.85, 0.75, 0.8, 0.75, 0.8, 0.6875, 0.85, 0.1875, 0.85, 0.25, 0.8, 0.25, 0.8, 0.1875, 0.85, 0.125, 0.85, 0.1875, 0.8, 0.1875, 0.8, 0.125, 0.85, 0.0625, 0.85, 0.125, 0.8, 0.125, 0.8, 0.0625, 0.85, 0.5, 0.85, 0.5625, 0.8, 0.5625, 0.8, 0.5, 0.85, 0.9375, 0.825, 1.0, 0.8, 0.9375, 0.825, 0.0, 0.85, 0.0625, 0.8, 0.0625, 0.85, 0.4375, 0.85, 0.5, 0.8, 0.5, 0.8, 0.4375, 0.85, 0.875, 0.85, 0.9375, 0.8, 0.9375, 0.8, 0.875, 0.85, 0.8125, 0.85, 0.875, 0.8, 0.875, 0.8, 0.8125, 0.85, 0.75, 0.85, 0.8125, 0.8, 0.8125, 0.8, 0.75, 0.775, 0.0, 0.8, 0.0625, 0.75, 0.0625, 0.8, 0.4375, 0.8, 0.5, 0.75, 0.5, 0.75, 0.4375, 0.8, 0.875, 0.8, 0.9375, 0.75, 0.9375, 0.75, 0.875, 0.8, 0.8125, 0.8, 0.875, 0.75, 0.875, 0.75, 0.8125, 0.8, 0.75, 0.8, 0.8125, 0.75, 0.8125, 0.75, 0.75, 0.8, 0.25, 0.8, 0.3125, 0.75, 0.3125, 0.75, 0.25, 0.8, 0.6875, 0.8, 0.75, 0.75, 0.75, 0.75, 0.6875, 0.8, 0.1875, 0.8, 0.25, 0.75, 0.25, 0.75, 0.1875, 0.8, 0.625, 0.8, 0.6875, 0.75, 0.6875, 0.75, 0.625, 0.8, 0.125, 0.8, 0.1875, 0.75, 0.1875, 0.75, 0.125, 0.8, 0.5625, 0.8, 0.625, 0.75, 0.625, 0.75, 0.5625, 0.8, 0.0625, 0.8, 0.125, 0.75, 0.125, 0.75, 0.0625, 0.8, 0.5, 0.8, 0.5625, 0.75, 0.5625, 0.75, 0.5, 0.8, 0.9375, 0.775, 1.0, 0.75, 0.9375])
me_sphere.materials.append(mat_material_001)
me_sphere.use_remesh_fix_poles = True
me_sphere.use_remesh_preserve_attributes = False
me_sphere.use_mirror_vertex_groups = False
me_sphere.update()
lat_lattice_001 = bpy.data.lattices.new('Lattice.001')
lat_lattice_001.points_u = 5
lat_lattice_001.points_v = 5
lat_lattice_001.points_w = 5
lat_lattice_001.points.foreach_set('co_deform', [-0.5, -0.5, -0.5, -0.25, -0.5, -0.5, 0.0, -0.5, -0.5, 0.25, -0.5, -0.5, 0.5, -0.5, -0.5, -0.5, -0.25, -0.5, -0.25, -0.25, -0.5, 0.0, -0.25, -0.5, 0.25, -0.25, -0.5, 0.5, -0.25, -0.5, -0.5, 0.0, -0.5, -0.25, 0.0, -0.5, 0.0, 0.0, -0.5, 0.25, 0.0, -0.5, 0.5, 0.0, -0.5, -0.5, 0.25, -0.5, -0.25, 0.25, -0.5, 0.0, 0.25, -0.5, 0.25, 0.25, -0.5, 0.5, 0.25, -0.5, -0.5, 0.5, -0.5, -0.25, 0.5, -0.5, 0.0, 0.5, -0.5, 0.25, 0.5, -0.5, 0.5, 0.5, -0.5, -0.7238, -0.7238, -0.25, -0.3619, -0.7238, -0.25, 2.544e-10, -0.7238, -0.25, 0.3619, -0.7238, -0.25, 0.7238, -0.7238, -0.25, -0.7238, -0.3619, -0.25, -0.3619, -0.3619, -0.25, 2.544e-10, -0.3619, -0.25, 0.3619, -0.3619, -0.25, 0.7238, -0.3619, -0.25, -0.7238, 5.088e-10, -0.25, -0.3619, 5.088e-10, -0.25, 2.544e-10, 5.088e-10, -0.25, 0.3619, 5.088e-10, -0.25, 0.7238, 5.088e-10, -0.25, -0.7238, 0.3619, -0.25, -0.3619, 0.3619, -0.25, 2.544e-10, 0.3619, -0.25, 0.3619, 0.3619, -0.25, 0.7238, 0.3619, -0.25, -0.7238, 0.7238, -0.25, -0.3619, 0.7238, -0.25, 2.544e-10, 0.7238, -0.25, 0.3619, 0.7238, -0.25, 0.7238, 0.7238, -0.25, -0.5992, -0.5992, 1.183e-08, -0.2996, -0.5992, 1.183e-08, 3.497e-10, -0.5992, 1.183e-08, 0.2996, -0.5992, 1.183e-08, 0.5992, -0.5992, 1.183e-08, -0.5992, -0.2996, 1.183e-08, -0.2996, -0.2996, 1.183e-08, 3.497e-10, -0.2996, 1.183e-08, 0.2996, -0.2996, 1.183e-08, 0.5992, -0.2996, 1.183e-08, -0.5992, 6.993e-10, 1.183e-08, -0.2996, 6.993e-10, 1.183e-08, 3.497e-10, 6.993e-10, 1.183e-08, 0.2996, 6.993e-10, 1.183e-08, 0.5992, 6.993e-10, 1.183e-08, -0.5992, 0.2996, 1.183e-08, -0.2996, 0.2996, 1.183e-08, 3.497e-10, 0.2996, 1.183e-08, 0.2996, 0.2996, 1.183e-08, 0.5992, 0.2996, 1.183e-08, -0.5992, 0.5992, 1.183e-08, -0.2996, 0.5992, 1.183e-08, 3.497e-10, 0.5992, 1.183e-08, 0.2996, 0.5992, 1.183e-08, 0.5992, 0.5992, 1.183e-08, -0.5653, -0.5653, 0.25, -0.2826, -0.5653, 0.25, 2.3e-10, -0.5653, 0.25, 0.2826, -0.5653, 0.25, 0.5653, -0.5653, 0.25, -0.5653, -0.2826, 0.25, -0.2826, -0.2826, 0.25, 2.3e-10, -0.2826, 0.25, 0.2826, -0.2826, 0.25, 0.5653, -0.2826, 0.25, -0.5653, 4.6e-10, 0.25, -0.2826, 4.6e-10, 0.25, 2.3e-10, 4.6e-10, 0.25, 0.2826, 4.6e-10, 0.25, 0.5653, 4.6e-10, 0.25, -0.5653, 0.2826, 0.25, -0.2826, 0.2826, 0.25, 2.3e-10, 0.2826, 0.25, 0.2826, 0.2826, 0.25, 0.5653, 0.2826, 0.25, -0.5653, 0.5653, 0.25, -0.2826, 0.5653, 0.25, 2.3e-10, 0.5653, 0.25, 0.2826, 0.5653, 0.25, 0.5653, 0.5653, 0.25, -0.5, -0.5, 0.5606, -0.25, -0.5, 0.5606, 0.0, -0.5, 0.5606, 0.25, -0.5, 0.5606, 0.5, -0.5, 0.5606, -0.5, -0.25, 0.5606, -0.25, -0.25, 0.5606, 0.0, -0.25, 0.5606, 0.25, -0.25, 0.5606, 0.5, -0.25, 0.5606, -0.5, 0.0, 0.5606, -0.25, 0.0, 0.5606, 0.0, 0.0, 0.5606, 0.25, 0.0, 0.5606, 0.5, 0.0, 0.5606, -0.5, 0.25, 0.5606, -0.25, 0.25, 0.5606, 0.0, 0.25, 0.5606, 0.25, 0.25, 0.5606, 0.5, 0.25, 0.5606, -0.5, 0.5, 0.5606, -0.25, 0.5, 0.5606, 0.0, 0.5, 0.5606, 0.25, 0.5, 0.5606, 0.5, 0.5, 0.5606])

# ---- objects
ob_sphere = bpy.data.objects.new('Sphere', me_sphere)
ob_lattice = bpy.data.objects.new('Lattice', lat_lattice_001)
ob_point = bpy.data.objects.new('Point', light_point)
ob_area = bpy.data.objects.new('Area', light_area)

# ---- transforms, parenting, visibility, modifiers, constraints
ob_sphere.location = (0.0, 0.0, 0.929)
ob_sphere.scale = (1.136, 1.136, 1.136)
ob_sphere.lineart.crease_threshold = 0.0
_m = ob_sphere.modifiers.new('Subdivision', 'SUBSURF')
_m.uv_smooth = 'PRESERVE_CORNERS'
_m = ob_sphere.modifiers.new('Subdivision.001', 'SUBSURF')
_m.uv_smooth = 'PRESERVE_CORNERS'
_m = ob_sphere.modifiers.new('Subdivision.002', 'SUBSURF')
_m.uv_smooth = 'PRESERVE_CORNERS'
_m = ob_sphere.modifiers.new('Lattice', 'LATTICE')
_m.object = ob_lattice
ob_lattice.location = (0.0, 0.0, 0.9079)
ob_lattice.scale = (2.706, 2.706, 2.706)
ob_lattice.lineart.crease_threshold = 0.0
ob_point.location = (0.0, 0.0, 0.8609)
ob_point.lineart.crease_threshold = 0.0
ob_area.location = (0.79, 4.081, 3.237)
ob_area.rotation_euler = (-0.9966, 0.2171, -0.1184)
ob_area.lineart.crease_threshold = 0.0

# ---- collection membership
col_collection.objects.link(ob_sphere)
col_collection.objects.link(ob_lattice)
col_collection.objects.link(ob_point)
col_collection.objects.link(ob_area)

# ---- scene / render settings (as saved in the file)
scene.frame_start = 1; scene.frame_end = 250; scene.frame_set(1)
scene.render.engine = 'BLENDER_EEVEE_NEXT'
scene.cycles.use_denoising = False
scene.cycles.samples = 128
scene.cycles.sampling_pattern = 'TABULATED_SOBOL'
scene.cycles.use_adaptive_sampling = False
scene.cycles.use_light_tree = False
scene.view_settings.view_transform = 'Filmic'
bpy.context.view_layer.update()

# ---- added for rendering (the .blend has no active camera): camera
cam_auto = bpy.data.cameras.new('AutoCamera')
cam_auto.lens = 50.0
cam_auto.sensor_width = 36.0
cam_auto.clip_end = 1000.0
ob_auto_camera = bpy.data.objects.new('AutoCamera', cam_auto)
scene.collection.objects.link(ob_auto_camera)
ob_auto_camera.location = (3.93762, -4.71964, 4.12405)
ob_auto_camera.rotation_euler = (1.09748, -7.21219e-08, 0.694738)
scene.camera = ob_auto_camera
bpy.context.view_layer.update()
